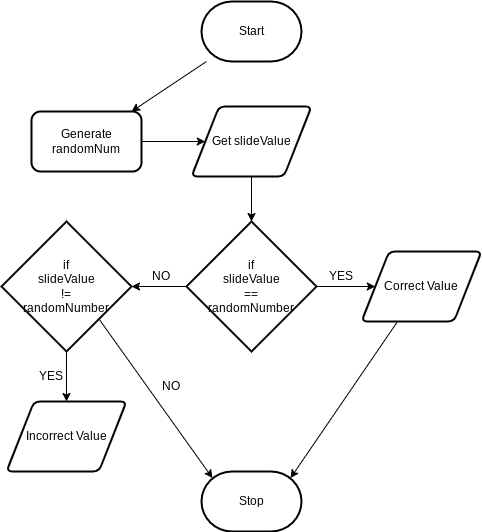

The diagram above was exported from draw.io. Its source (the exported page's mxGraphModel, read from the mxfile embedded in the PNG):
<mxGraphModel dx="900" dy="703" grid="1" gridSize="10" guides="1" tooltips="1" connect="1" arrows="1" fold="1" page="1" pageScale="1" pageWidth="850" pageHeight="1100" math="0" shadow="0">
  <root>
    <mxCell id="0" />
    <mxCell id="1" parent="0" />
    <mxCell id="13" value="" style="edgeStyle=none;html=1;" edge="1" parent="1" source="11" target="12">
      <mxGeometry relative="1" as="geometry" />
    </mxCell>
    <mxCell id="11" value="Start" style="strokeWidth=2;html=1;shape=mxgraph.flowchart.terminator;whiteSpace=wrap;" vertex="1" parent="1">
      <mxGeometry x="250" y="160" width="100" height="60" as="geometry" />
    </mxCell>
    <mxCell id="16" value="" style="edgeStyle=none;html=1;" edge="1" parent="1" source="12" target="15">
      <mxGeometry relative="1" as="geometry" />
    </mxCell>
    <mxCell id="12" value="Generate randomNum" style="rounded=1;whiteSpace=wrap;html=1;strokeWidth=2;" vertex="1" parent="1">
      <mxGeometry x="80" y="270" width="110" height="60" as="geometry" />
    </mxCell>
    <mxCell id="18" value="" style="edgeStyle=none;html=1;" edge="1" parent="1" source="15" target="17">
      <mxGeometry relative="1" as="geometry" />
    </mxCell>
    <mxCell id="15" value="Get slideValue" style="shape=parallelogram;html=1;strokeWidth=2;perimeter=parallelogramPerimeter;whiteSpace=wrap;rounded=1;arcSize=12;size=0.23;" vertex="1" parent="1">
      <mxGeometry x="240" y="265" width="120" height="70" as="geometry" />
    </mxCell>
    <mxCell id="21" value="" style="edgeStyle=none;html=1;" edge="1" parent="1" source="17" target="20">
      <mxGeometry relative="1" as="geometry" />
    </mxCell>
    <mxCell id="24" value="" style="edgeStyle=none;html=1;" edge="1" parent="1" source="17" target="23">
      <mxGeometry relative="1" as="geometry" />
    </mxCell>
    <mxCell id="17" value="if&lt;br&gt;slideValue&lt;br&gt;==&lt;br&gt;randomNumber" style="rhombus;whiteSpace=wrap;html=1;strokeWidth=2;" vertex="1" parent="1">
      <mxGeometry x="235" y="380" width="130" height="130" as="geometry" />
    </mxCell>
    <mxCell id="27" style="edgeStyle=none;html=1;entryX=0.89;entryY=0.11;entryDx=0;entryDy=0;entryPerimeter=0;" edge="1" parent="1" source="20" target="26">
      <mxGeometry relative="1" as="geometry" />
    </mxCell>
    <mxCell id="20" value="Correct Value" style="shape=parallelogram;html=1;strokeWidth=2;perimeter=parallelogramPerimeter;whiteSpace=wrap;rounded=1;arcSize=12;size=0.23;" vertex="1" parent="1">
      <mxGeometry x="410" y="410" width="120" height="70" as="geometry" />
    </mxCell>
    <mxCell id="22" value="YES" style="text;html=1;strokeColor=none;fillColor=none;align=center;verticalAlign=middle;whiteSpace=wrap;rounded=0;" vertex="1" parent="1">
      <mxGeometry x="360" y="420" width="60" height="30" as="geometry" />
    </mxCell>
    <mxCell id="29" value="" style="edgeStyle=none;html=1;" edge="1" parent="1" source="23" target="28">
      <mxGeometry relative="1" as="geometry" />
    </mxCell>
    <mxCell id="31" style="edgeStyle=none;html=1;exitX=1;exitY=1;exitDx=0;exitDy=0;entryX=0.11;entryY=0.11;entryDx=0;entryDy=0;entryPerimeter=0;" edge="1" parent="1" source="23" target="26">
      <mxGeometry relative="1" as="geometry" />
    </mxCell>
    <mxCell id="23" value="if&lt;br&gt;slideValue&lt;br&gt;!=&lt;br&gt;randomNumber" style="rhombus;whiteSpace=wrap;html=1;strokeWidth=2;" vertex="1" parent="1">
      <mxGeometry x="50" y="380" width="130" height="130" as="geometry" />
    </mxCell>
    <mxCell id="25" value="NO" style="text;html=1;strokeColor=none;fillColor=none;align=center;verticalAlign=middle;whiteSpace=wrap;rounded=0;" vertex="1" parent="1">
      <mxGeometry x="180" y="420" width="60" height="30" as="geometry" />
    </mxCell>
    <mxCell id="26" value="Stop" style="strokeWidth=2;html=1;shape=mxgraph.flowchart.terminator;whiteSpace=wrap;" vertex="1" parent="1">
      <mxGeometry x="250" y="630" width="100" height="60" as="geometry" />
    </mxCell>
    <mxCell id="28" value="Incorrect Value" style="shape=parallelogram;html=1;strokeWidth=2;perimeter=parallelogramPerimeter;whiteSpace=wrap;rounded=1;arcSize=12;size=0.23;" vertex="1" parent="1">
      <mxGeometry x="55" y="560" width="120" height="70" as="geometry" />
    </mxCell>
    <mxCell id="32" value="YES" style="text;html=1;strokeColor=none;fillColor=none;align=center;verticalAlign=middle;whiteSpace=wrap;rounded=0;" vertex="1" parent="1">
      <mxGeometry x="70" y="520" width="60" height="30" as="geometry" />
    </mxCell>
    <mxCell id="34" value="NO" style="text;html=1;strokeColor=none;fillColor=none;align=center;verticalAlign=middle;whiteSpace=wrap;rounded=0;" vertex="1" parent="1">
      <mxGeometry x="190" y="530" width="60" height="30" as="geometry" />
    </mxCell>
  </root>
</mxGraphModel>